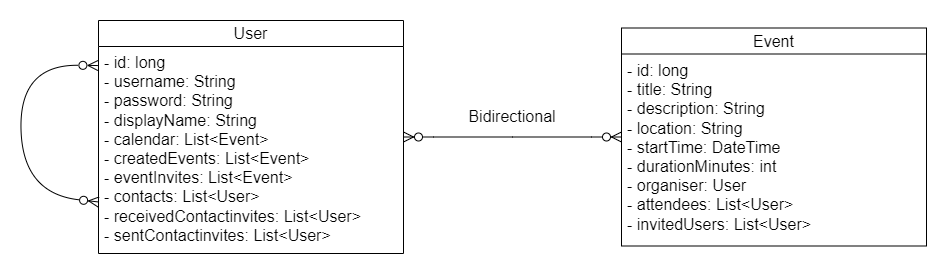

The diagram above was exported from draw.io. Its source (the exported page's mxGraphModel, read from the mxfile embedded in the PNG):
<mxGraphModel dx="2250" dy="626" grid="0" gridSize="10" guides="1" tooltips="1" connect="1" arrows="1" fold="1" page="0" pageScale="1" pageWidth="827" pageHeight="1169" math="0" shadow="0">
  <root>
    <mxCell id="0" />
    <mxCell id="1" parent="0" />
    <mxCell id="OHXsh5C3yG19YuryAI2H-1" value="User" style="swimlane;fontStyle=0;childLayout=stackLayout;horizontal=1;startSize=26;fillColor=none;horizontalStack=0;resizeParent=1;resizeParentMax=0;resizeLast=0;collapsible=1;marginBottom=0;whiteSpace=wrap;html=1;fontSize=16;" parent="1" vertex="1">
      <mxGeometry x="-1040" y="29" width="305" height="233" as="geometry" />
    </mxCell>
    <mxCell id="OHXsh5C3yG19YuryAI2H-4" value="- id: long&lt;br&gt;- username: String&lt;br&gt;- password: String&lt;br style=&quot;border-color: var(--border-color);&quot;&gt;- displayName: String&lt;br&gt;- calendar: List&amp;lt;Event&amp;gt;&lt;br&gt;- createdEvents: List&amp;lt;Event&amp;gt;&lt;br&gt;- eventInvites: List&amp;lt;Event&amp;gt;&lt;br&gt;- contacts: List&amp;lt;User&amp;gt;&lt;br style=&quot;border-color: var(--border-color);&quot;&gt;- receivedContactinvites: List&amp;lt;User&amp;gt;&lt;br style=&quot;border-color: var(--border-color);&quot;&gt;- sentContactinvites: List&amp;lt;User&amp;gt;" style="text;strokeColor=none;fillColor=none;align=left;verticalAlign=top;spacingLeft=4;spacingRight=4;overflow=hidden;rotatable=0;points=[[0,0.5],[1,0.5]];portConstraint=eastwest;whiteSpace=wrap;html=1;fontSize=16;" parent="OHXsh5C3yG19YuryAI2H-1" vertex="1">
      <mxGeometry y="26" width="305" height="207" as="geometry" />
    </mxCell>
    <mxCell id="OHXsh5C3yG19YuryAI2H-23" value="" style="curved=1;endArrow=ERzeroToMany;html=1;rounded=0;fontSize=12;startSize=8;endSize=8;exitX=0;exitY=0.751;exitDx=0;exitDy=0;exitPerimeter=0;entryX=-0.002;entryY=0.092;entryDx=0;entryDy=0;entryPerimeter=0;startArrow=ERzeroToMany;startFill=0;endFill=0;" parent="OHXsh5C3yG19YuryAI2H-1" source="OHXsh5C3yG19YuryAI2H-4" target="OHXsh5C3yG19YuryAI2H-4" edge="1">
      <mxGeometry width="50" height="50" relative="1" as="geometry">
        <mxPoint x="-175" y="153" as="sourcePoint" />
        <mxPoint x="-37" y="36" as="targetPoint" />
        <Array as="points">
          <mxPoint x="-76" y="173" />
          <mxPoint x="-79" y="44" />
        </Array>
      </mxGeometry>
    </mxCell>
    <mxCell id="OHXsh5C3yG19YuryAI2H-6" value="Event" style="swimlane;fontStyle=0;childLayout=stackLayout;horizontal=1;startSize=26;fillColor=none;horizontalStack=0;resizeParent=1;resizeParentMax=0;resizeLast=0;collapsible=1;marginBottom=0;whiteSpace=wrap;html=1;fontSize=16;" parent="1" vertex="1">
      <mxGeometry x="-517" y="36.5" width="305" height="218" as="geometry" />
    </mxCell>
    <mxCell id="OHXsh5C3yG19YuryAI2H-7" value="- id: long&lt;br&gt;- title: String&lt;br&gt;- description: String&lt;br&gt;- location: String&lt;br&gt;- startTime: DateTime&lt;br&gt;- durationMinutes: int&lt;br&gt;- organiser: User&lt;br&gt;- attendees: List&amp;lt;User&amp;gt;&lt;br&gt;- invitedUsers: List&amp;lt;User&amp;gt;" style="text;strokeColor=none;fillColor=none;align=left;verticalAlign=top;spacingLeft=4;spacingRight=4;overflow=hidden;rotatable=0;points=[[0,0.5],[1,0.5]];portConstraint=eastwest;whiteSpace=wrap;html=1;fontSize=16;" parent="OHXsh5C3yG19YuryAI2H-6" vertex="1">
      <mxGeometry y="26" width="305" height="192" as="geometry" />
    </mxCell>
    <mxCell id="OHXsh5C3yG19YuryAI2H-9" value="" style="edgeStyle=entityRelationEdgeStyle;fontSize=12;html=1;endArrow=ERzeroToMany;endFill=1;startArrow=ERzeroToMany;rounded=0;startSize=8;endSize=8;curved=1;" parent="1" source="OHXsh5C3yG19YuryAI2H-1" target="OHXsh5C3yG19YuryAI2H-6" edge="1">
      <mxGeometry width="100" height="100" relative="1" as="geometry">
        <mxPoint x="-733" y="34" as="sourcePoint" />
        <mxPoint x="-522" y="295" as="targetPoint" />
        <Array as="points">
          <mxPoint x="-628" y="-54" />
          <mxPoint x="-661" y="-40" />
          <mxPoint x="-709" y="464" />
        </Array>
      </mxGeometry>
    </mxCell>
    <mxCell id="OHXsh5C3yG19YuryAI2H-11" value="Bidirectional" style="text;strokeColor=none;fillColor=none;html=1;align=center;verticalAlign=middle;whiteSpace=wrap;rounded=0;fontSize=16;" parent="1" vertex="1">
      <mxGeometry x="-678" y="110" width="104" height="30" as="geometry" />
    </mxCell>
  </root>
</mxGraphModel>